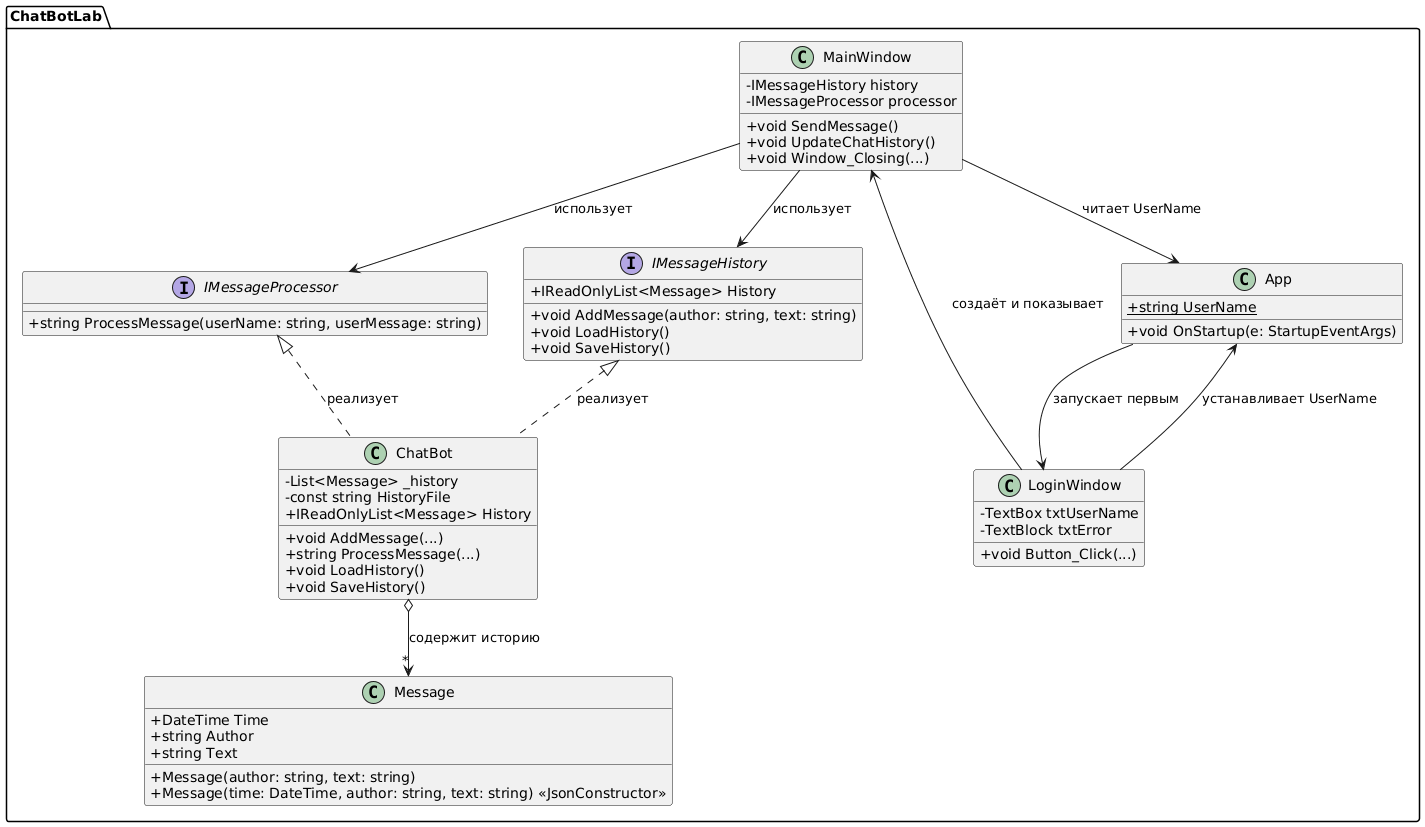

The diagram above was rendered by PlantUML. Its source (embedded in the PNG):
@startuml
skinparam classAttributeIconSize 0

package "ChatBotLab" {

    interface IMessageHistory {
        + IReadOnlyList<Message> History
        + void AddMessage(author: string, text: string)
        + void LoadHistory()
        + void SaveHistory()
    }

    interface IMessageProcessor {
        + string ProcessMessage(userName: string, userMessage: string)
    }

    class ChatBot  {
        - List<Message> _history
        - const string HistoryFile
        + IReadOnlyList<Message> History
        + void AddMessage(...)
        + string ProcessMessage(...)
        + void LoadHistory()
        + void SaveHistory()
    }

    class Message  {
        + DateTime Time
        + string Author
        + string Text
        + Message(author: string, text: string)
        + Message(time: DateTime, author: string, text: string) <<JsonConstructor>>
    }

    class App  {
        + {static} string UserName
        + void OnStartup(e: StartupEventArgs)
    }

    class LoginWindow  {
        - TextBox txtUserName
        - TextBlock txtError
        + void Button_Click(...)
    }

    class MainWindow  {
        - IMessageHistory history
        - IMessageProcessor processor
        + void SendMessage()
        + void UpdateChatHistory()
        + void Window_Closing(...)
    }

    ' Отношения
    ChatBot .up.|> IMessageHistory : реализует
    ChatBot .up.|> IMessageProcessor : реализует

    ChatBot o--> "*" Message : содержит историю

    MainWindow --> IMessageHistory : использует
    MainWindow --> IMessageProcessor : использует
    MainWindow --> App : читает UserName

    LoginWindow --> App : устанавливает UserName
    LoginWindow --> MainWindow : создаёт и показывает

    App --> LoginWindow : запускает первым
}
@enduml